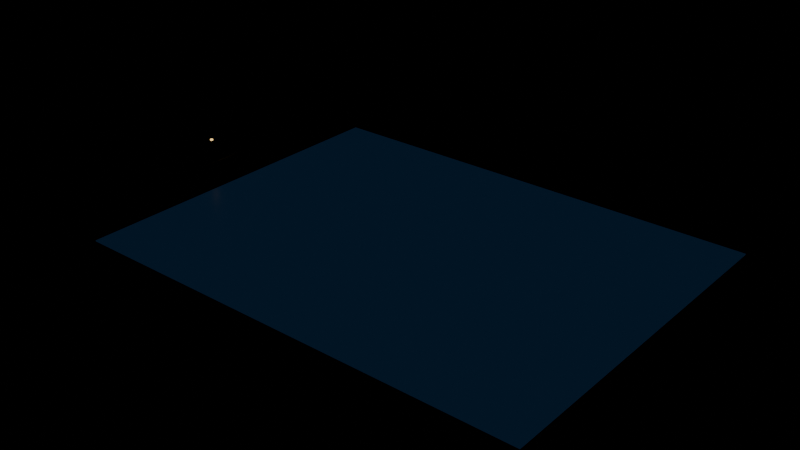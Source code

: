 # Source: theme-river-1.blend  (saved by Blender 5.3.31; exported with 4.5.12 LTS)
import bpy
from mathutils import Matrix  # noqa: F401  (used for matrix-valued properties, if any)

bpy.ops.wm.read_factory_settings(use_empty=True)
scene = bpy.context.scene
scene.name = 'Scene'

# ---- collections
col_solids = bpy.data.collections.new('solids'); scene.collection.children.link(col_solids)

# ---- materials (node trees are filled in below, after node groups)
mat_2a5a80_emit__0c2238_0_6_rough_0_3 = bpy.data.materials.new('#2a5a80 emit #0c2238 0.6 rough 0.3')
mat_2a5a80_emit__0c2238_0_6_rough_0_3.use_backface_culling = True
mat_2a5a80_emit__0c2238_0_6_rough_0_3.diffuse_color = (0.02315, 0.1022, 0.2159, 1.0)
mat_9a9890 = bpy.data.materials.new('#9a9890')
mat_9a9890.use_backface_culling = True
mat_9a9890.diffuse_color = (0.3231, 0.314, 0.2789, 1.0)
mat_5a5e60 = bpy.data.materials.new('#5a5e60')
mat_5a5e60.use_backface_culling = True
mat_5a5e60.diffuse_color = (0.1022, 0.1119, 0.117, 1.0)
mat_ffe2a0_emit__ffd080_1_6 = bpy.data.materials.new('#ffe2a0 emit #ffd080 1.6')
mat_ffe2a0_emit__ffd080_1_6.use_backface_culling = True
mat_ffe2a0_emit__ffd080_1_6.diffuse_color = (1.0, 0.7605, 0.3515, 1.0)

# ---- material node trees
mat_2a5a80_emit__0c2238_0_6_rough_0_3.use_nodes = True; mat_2a5a80_emit__0c2238_0_6_rough_0_3.node_tree.nodes.clear()
_N = mat_2a5a80_emit__0c2238_0_6_rough_0_3.node_tree.nodes; _L = mat_2a5a80_emit__0c2238_0_6_rough_0_3.node_tree.links
n0 = _N.new('ShaderNodeBsdfPrincipled'); n0.name = 'Principled BSDF'; n0.location = (-200, 100)
n0.inputs[0].default_value = (0.02315, 0.1022, 0.2159, 1.0)
n0.inputs[2].default_value = 0.3
n0.inputs[10].default_value = 0.005
n0.inputs[27].default_value = (0.003677, 0.016, 0.03955, 1.0)
n0.inputs[28].default_value = 0.6
n1 = _N.new('ShaderNodeOutputMaterial'); n1.name = 'Material Output'; n1.location = (200, 100)
_L.new(n0.outputs[0], n1.inputs[0])
n1.is_active_output = True
mat_9a9890.use_nodes = True; mat_9a9890.node_tree.nodes.clear()
_N = mat_9a9890.node_tree.nodes; _L = mat_9a9890.node_tree.links
n0 = _N.new('ShaderNodeBsdfPrincipled'); n0.name = 'Principled BSDF'; n0.location = (-200, 100)
n0.inputs[0].default_value = (0.3231, 0.314, 0.2789, 1.0)
n0.inputs[2].default_value = 0.9
n0.inputs[10].default_value = 0.005
n1 = _N.new('ShaderNodeOutputMaterial'); n1.name = 'Material Output'; n1.location = (200, 100)
_L.new(n0.outputs[0], n1.inputs[0])
n1.is_active_output = True
mat_5a5e60.use_nodes = True; mat_5a5e60.node_tree.nodes.clear()
_N = mat_5a5e60.node_tree.nodes; _L = mat_5a5e60.node_tree.links
n0 = _N.new('ShaderNodeBsdfPrincipled'); n0.name = 'Principled BSDF'; n0.location = (-200, 100)
n0.inputs[0].default_value = (0.1022, 0.1119, 0.117, 1.0)
n0.inputs[2].default_value = 0.9
n0.inputs[10].default_value = 0.005
n1 = _N.new('ShaderNodeOutputMaterial'); n1.name = 'Material Output'; n1.location = (200, 100)
_L.new(n0.outputs[0], n1.inputs[0])
n1.is_active_output = True
mat_ffe2a0_emit__ffd080_1_6.use_nodes = True; mat_ffe2a0_emit__ffd080_1_6.node_tree.nodes.clear()
_N = mat_ffe2a0_emit__ffd080_1_6.node_tree.nodes; _L = mat_ffe2a0_emit__ffd080_1_6.node_tree.links
n0 = _N.new('ShaderNodeBsdfPrincipled'); n0.name = 'Principled BSDF'; n0.location = (-200, 100)
n0.inputs[0].default_value = (1.0, 0.7605, 0.3515, 1.0)
n0.inputs[2].default_value = 0.9
n0.inputs[10].default_value = 0.005
n0.inputs[27].default_value = (1.0, 0.6308, 0.2159, 1.0)
n0.inputs[28].default_value = 1.6
n1 = _N.new('ShaderNodeOutputMaterial'); n1.name = 'Material Output'; n1.location = (200, 100)
_L.new(n0.outputs[0], n1.inputs[0])
n1.is_active_output = True

# ---- meshes
me_00__2a5a80_noshadow = bpy.data.meshes.new('00_#2a5a80_noshadow')
me_00__2a5a80_noshadow.from_pydata([(-42.0, 32.0, -0.1), (-42.0, -32.0, -0.1), (-42.0, 32.0, 0.1), (-42.0, -32.0, 0.1), (42.0, 32.0, -0.1), (42.0, -32.0, -0.1), (42.0, 32.0, 0.1), (42.0, -32.0, 0.1)], [], [(0, 1, 3, 2), (2, 3, 7, 6), (6, 7, 5, 4), (4, 5, 1, 0), (2, 6, 4, 0), (7, 3, 1, 5)])
me_00__2a5a80_noshadow.materials.append(mat_2a5a80_emit__0c2238_0_6_rough_0_3)
me_00__2a5a80_noshadow.update()
me_01__9a9890 = bpy.data.meshes.new('01_#9a9890')
me_01__9a9890.from_pydata([(-47.75, 31.0, 1.0), (-47.75, -31.0, 1.0), (-47.75, 31.0, 2.0), (-47.75, -31.0, 2.0), (-47.25, 31.0, 1.0), (-47.25, -31.0, 1.0), (-47.25, 31.0, 2.0), (-47.25, -31.0, 2.0)], [], [(0, 1, 3, 2), (2, 3, 7, 6), (6, 7, 5, 4), (4, 5, 1, 0), (2, 6, 4, 0), (7, 3, 1, 5)])
me_01__9a9890.materials.append(mat_9a9890)
me_01__9a9890.update()
me_02__5a5e60 = bpy.data.meshes.new('02_#5a5e60')
me_02__5a5e60.from_pydata([(-49.07, 0.07, 1.1), (-49.07, -0.07, 1.1), (-49.07, 0.07, 5.7), (-49.07, -0.07, 5.7), (-48.93, 0.07, 1.1), (-48.93, -0.07, 1.1), (-48.93, 0.07, 5.7), (-48.93, -0.07, 5.7)], [], [(0, 1, 3, 2), (2, 3, 7, 6), (6, 7, 5, 4), (4, 5, 1, 0), (2, 6, 4, 0), (7, 3, 1, 5)])
me_02__5a5e60.materials.append(mat_5a5e60)
me_02__5a5e60.update()
me_03__ffe2a0_noshadow = bpy.data.meshes.new('03_#ffe2a0_noshadow')
me_03__ffe2a0_noshadow.from_pydata([(-49.2, 0.2, 5.65), (-49.2, -0.2, 5.65), (-49.2, 0.2, 5.95), (-49.2, -0.2, 5.95), (-48.8, 0.2, 5.65), (-48.8, -0.2, 5.65), (-48.8, 0.2, 5.95), (-48.8, -0.2, 5.95)], [], [(0, 1, 3, 2), (2, 3, 7, 6), (6, 7, 5, 4), (4, 5, 1, 0), (2, 6, 4, 0), (7, 3, 1, 5)])
me_03__ffe2a0_noshadow.materials.append(mat_ffe2a0_emit__ffd080_1_6)
me_03__ffe2a0_noshadow.update()
me_solid = bpy.data.meshes.new('solid')
me_solid.from_pydata([(-0.5, -0.5, -0.5), (-0.5, -0.5, 0.5), (-0.5, 0.5, -0.5), (-0.5, 0.5, 0.5), (0.5, -0.5, -0.5), (0.5, -0.5, 0.5), (0.5, 0.5, -0.5), (0.5, 0.5, 0.5)], [], [(0, 1, 3, 2), (2, 3, 7, 6), (6, 7, 5, 4), (4, 5, 1, 0), (2, 6, 4, 0), (7, 3, 1, 5)])
me_solid.update()

# ---- objects
ob_00__2a5a80_noshadow = bpy.data.objects.new('00_#2a5a80_noshadow', me_00__2a5a80_noshadow)
ob_01__9a9890 = bpy.data.objects.new('01_#9a9890', me_01__9a9890)
ob_02__5a5e60 = bpy.data.objects.new('02_#5a5e60', me_02__5a5e60)
ob_03__ffe2a0_noshadow = bpy.data.objects.new('03_#ffe2a0_noshadow', me_03__ffe2a0_noshadow)
ob_solid = bpy.data.objects.new('solid', me_solid)

# ---- transforms, parenting, visibility, modifiers, constraints
ob_00__2a5a80_noshadow.location = (0.0, 0.0, 0.0)
ob_01__9a9890.location = (0.0, 0.0, 0.0)
ob_02__5a5e60.location = (0.0, 0.0, 0.0)
ob_03__ffe2a0_noshadow.location = (0.0, 0.0, 0.0)
ob_solid.location = (-47.5, 0.0, 1.5)
ob_solid.rotation_euler = (1.571, -0.0, 0.0)
ob_solid.scale = (0.5, 1.0, 62.0)
ob_solid.display_type = 'WIRE'

# ---- collection membership
scene.collection.objects.link(ob_00__2a5a80_noshadow)
scene.collection.objects.link(ob_01__9a9890)
scene.collection.objects.link(ob_02__5a5e60)
scene.collection.objects.link(ob_03__ffe2a0_noshadow)
col_solids.objects.link(ob_solid)

# ---- scene / render settings (as saved in the file)
scene.frame_start = 1; scene.frame_end = 250; scene.frame_set(1)
scene.render.engine = 'BLENDER_EEVEE_NEXT'
scene.render.bake_bias = 0.0
scene.render.bake_samples = 0
scene.render.compositor_device = 'GPU'
scene.eevee.use_volume_custom_range = False
scene.eevee.fast_gi_thickness_near = 0.1
scene.eevee.fast_gi_thickness_far = 0.0
scene.eevee.ray_tracing_options.screen_trace_thickness = 0.1
bpy.context.view_layer.update()

# ---- added for rendering (the .blend has no active camera): camera
cam_auto = bpy.data.cameras.new('AutoCamera')
cam_auto.lens = 50.0
cam_auto.sensor_width = 36.0
cam_auto.clip_end = 1811.79
ob_auto_camera = bpy.data.objects.new('AutoCamera', cam_auto)
scene.collection.objects.link(ob_auto_camera)
ob_auto_camera.location = (99.6363, -123.884, 85.5141)
ob_auto_camera.rotation_euler = (1.09748, -7.21219e-08, 0.694738)
scene.camera = ob_auto_camera
bpy.context.view_layer.update()
